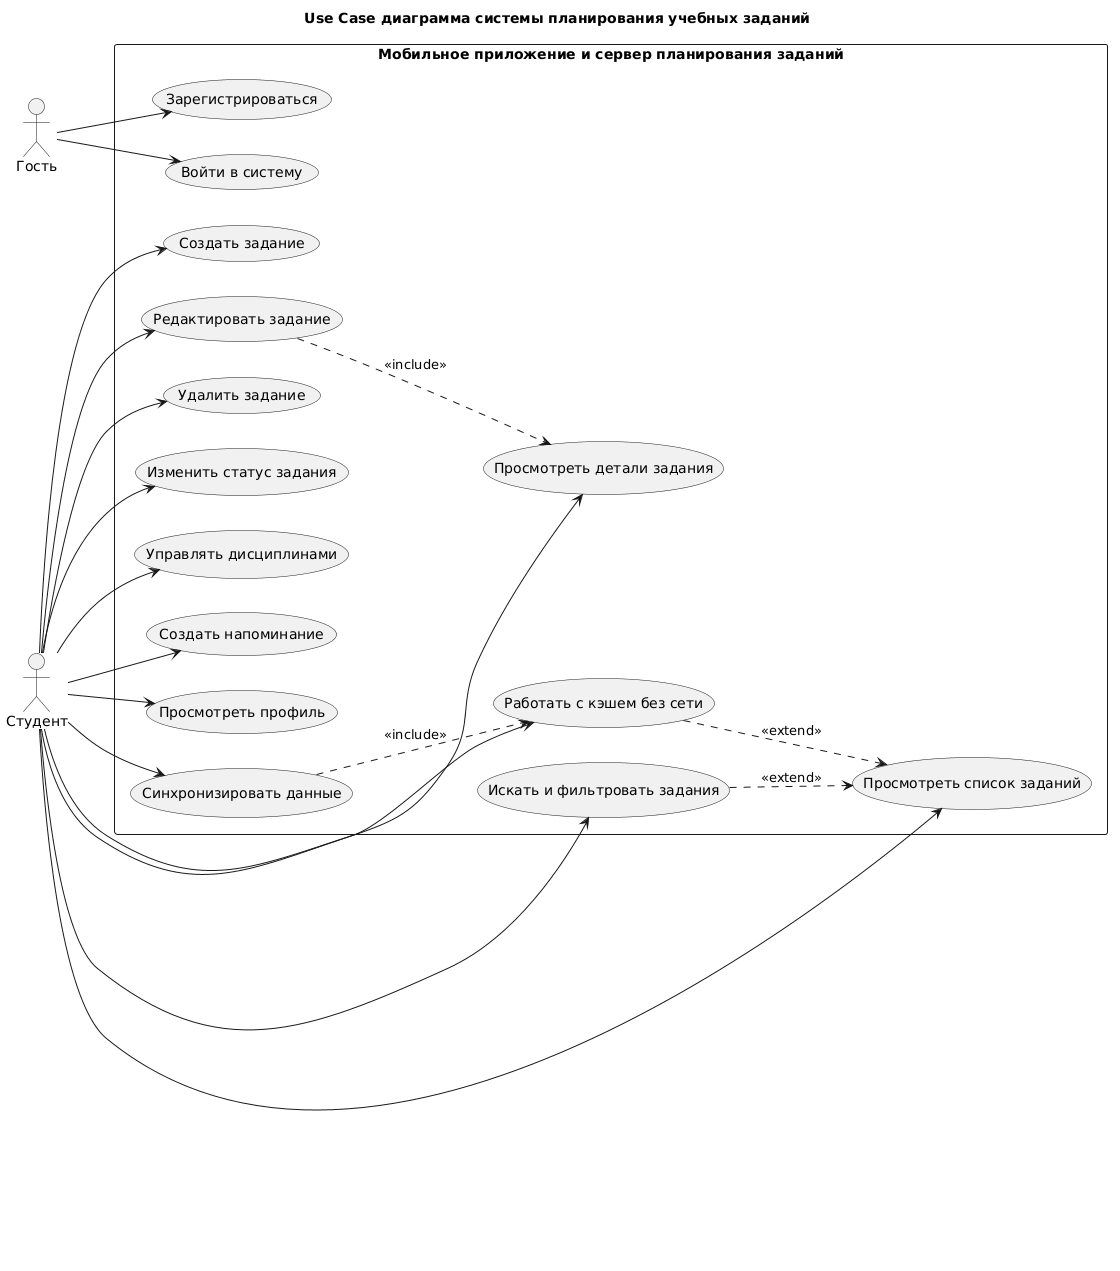

The diagram above was rendered by PlantUML. Its source (embedded in the PNG):
@startuml
title Use Case диаграмма системы планирования учебных заданий

left to right direction

actor "Гость" as Guest
actor "Студент" as Student

rectangle "Мобильное приложение и сервер планирования заданий" {
  usecase "Зарегистрироваться" as UC_REGISTER
  usecase "Войти в систему" as UC_LOGIN
  usecase "Просмотреть список заданий" as UC_LIST
  usecase "Просмотреть детали задания" as UC_DETAILS
  usecase "Создать задание" as UC_CREATE
  usecase "Редактировать задание" as UC_UPDATE
  usecase "Удалить задание" as UC_DELETE
  usecase "Изменить статус задания" as UC_STATUS
  usecase "Искать и фильтровать задания" as UC_SEARCH
  usecase "Управлять дисциплинами" as UC_COURSES
  usecase "Создать напоминание" as UC_REMINDER
  usecase "Просмотреть профиль" as UC_PROFILE
  usecase "Работать с кэшем без сети" as UC_OFFLINE
  usecase "Синхронизировать данные" as UC_SYNC
}

Guest --> UC_REGISTER
Guest --> UC_LOGIN

Student --> UC_LIST
Student --> UC_DETAILS
Student --> UC_CREATE
Student --> UC_UPDATE
Student --> UC_DELETE
Student --> UC_STATUS
Student --> UC_SEARCH
Student --> UC_COURSES
Student --> UC_REMINDER
Student --> UC_PROFILE
Student --> UC_OFFLINE
Student --> UC_SYNC

UC_UPDATE ..> UC_DETAILS : <<include>>
UC_SEARCH ..> UC_LIST : <<extend>>
UC_OFFLINE ..> UC_LIST : <<extend>>
UC_SYNC ..> UC_OFFLINE : <<include>>
@enduml